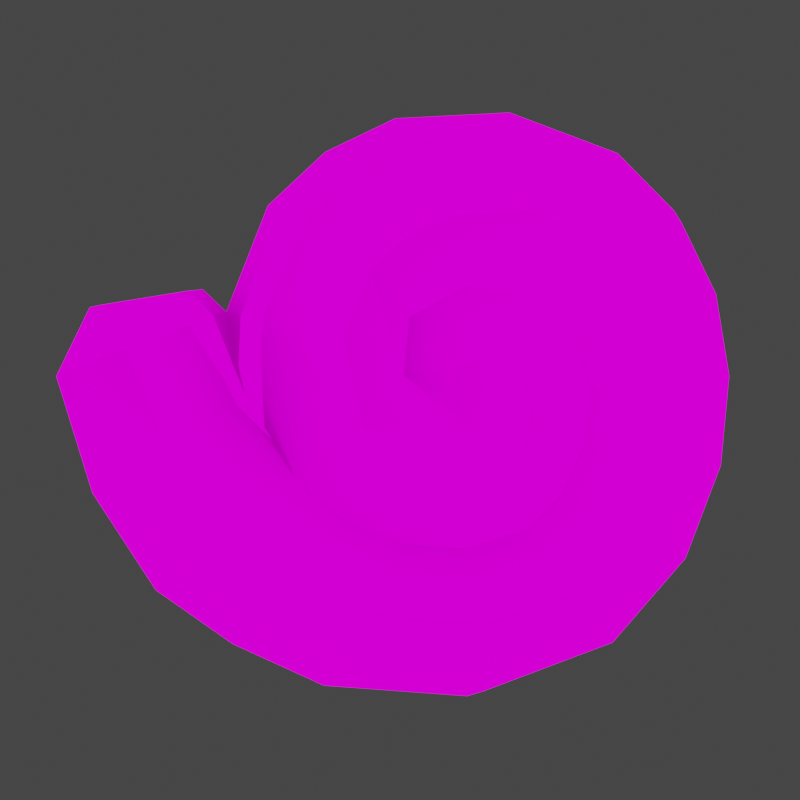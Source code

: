 # Source: PurifiedGesture.blend  (saved by Blender 3.5.10; exported with 4.5.12 LTS)
import bpy
from mathutils import Matrix  # noqa: F401  (used for matrix-valued properties, if any)

bpy.ops.wm.read_factory_settings(use_empty=True)
scene = bpy.context.scene
scene.name = 'Scene'

# ---- collections
col_collection = bpy.data.collections.new('Collection'); scene.collection.children.link(col_collection)

# ---- images (referenced by path relative to the original .blend; pixels are not part of the script)
import os
ASSET_DIR = os.environ.get("B2B_ASSET_DIR", "")  # directory of the original .blend (textures are referenced by path, not embedded)
HERE = os.path.dirname(os.path.abspath(__file__))  # packed textures are extracted next to this script under _unpacked/

def load_image(name, relpath, width, height, colorspace="sRGB"):
    """Load a texture the original file referenced (path relative to the .blend, or extracted next to this script)."""
    p = next((c for c in (os.path.join(HERE, relpath), os.path.join(ASSET_DIR, relpath)) if relpath and os.path.exists(c)), "")
    if p:
        img = bpy.data.images.load(p, check_existing=True)
        img.name = name
    else:  # same state as the original file: an image datablock whose file is absent (Cycles renders it pink)
        img = bpy.data.images.new(name, width, height)
        img.source = "FILE"
        img.filepath = "//" + (relpath or name)
    img.colorspace_settings.name = colorspace
    return img
img_purifiedgesture_defaultmaterial_normal_png = load_image('PurifiedGesture_DefaultMaterial_Normal.png', 'PurifiedGesture_DefaultMaterial_Normal.png', 1024, 1024, 'sRGB')
img_purifiedgesture_defaultmaterial_emissive_png = load_image('PurifiedGesture_DefaultMaterial_Emissive.png', 'PurifiedGesture_DefaultMaterial_Emissive.png', 1024, 1024, 'sRGB')
img_purifiedgesture_defaultmaterial_diffuse_png = load_image('PurifiedGesture_DefaultMaterial_Diffuse.png', 'PurifiedGesture_DefaultMaterial_Diffuse.png', 1024, 1024, 'sRGB')

# ---- materials (node trees are filled in below, after node groups)
mat_hopoofaker = bpy.data.materials.new('HopooFaker')
mat_hopoofaker.alpha_threshold = 0.75
mat_hopoofaker.use_transparent_shadow = False

# ---- node groups
ng_ramp_control_002 = bpy.data.node_groups.new('ramp control.002', 'ShaderNodeTree')
_s = ng_ramp_control_002.interface.new_socket(name='Color', in_out='OUTPUT', socket_type='NodeSocketColor')
_s.default_value = (0.0, 0.0, 0.0, 0.0)
_s = ng_ramp_control_002.interface.new_socket(name='Shader', in_out='INPUT', socket_type='NodeSocketShader')
_N = ng_ramp_control_002.nodes; _L = ng_ramp_control_002.links
n0 = _N.new('ShaderNodeValToRGB'); n0.name = 'ColorRamp.007'; n0.location = (-40, -120)
n0.color_ramp.interpolation = 'CONSTANT'
while len(n0.color_ramp.elements) > 1: n0.color_ramp.elements.remove(n0.color_ramp.elements[-1])
n0.color_ramp.elements[0].position = 0.475; n0.color_ramp.elements[0].color = (0.0, 0.0, 0.0, 1.0)
_e = n0.color_ramp.elements.new(0.525); _e.color = (0.2195, 0.2159, 0.2195, 1.0)
n1 = _N.new('ShaderNodeValToRGB'); n1.name = 'ColorRamp.006'; n1.location = (-40, 100)
n1.color_ramp.interpolation = 'CONSTANT'
while len(n1.color_ramp.elements) > 1: n1.color_ramp.elements.remove(n1.color_ramp.elements[-1])
n1.color_ramp.elements[0].position = 0.475; n1.color_ramp.elements[0].color = (0.0, 0.0, 0.0, 1.0)
_e = n1.color_ramp.elements.new(0.525); _e.color = (0.5029, 0.5029, 0.5029, 1.0)
n2 = _N.new('ShaderNodeShaderToRGB'); n2.name = 'Shader to RGB.001'; n2.location = (-260, -60)
n3 = _N.new('ShaderNodeMix'); n3.name = 'Mix.010'; n3.location = (280, 20)
n3.data_type = 'RGBA'
n3.clamp_result = True
n3.inputs[7].default_value = (1.0, 1.0, 1.0, 1.0)
n4 = _N.new('NodeGroupOutput'); n4.name = 'Group Output'; n4.location = (460, 20)
n5 = _N.new('NodeGroupInput'); n5.name = 'Group Input'; n5.location = (-480, -100)
_L.new(n5.outputs[0], n2.inputs[0])
_L.new(n3.outputs[2], n4.inputs[0])
_L.new(n1.outputs[0], n3.inputs[0])
_L.new(n0.outputs[0], n3.inputs[6])
_L.new(n2.outputs[0], n1.inputs[0])
_L.new(n2.outputs[0], n0.inputs[0])
n4.is_active_output = True
ng_ambient_oclussion___dithering_002 = bpy.data.node_groups.new('ambient oclussion + dithering.002', 'ShaderNodeTree')
_s = ng_ambient_oclussion___dithering_002.interface.new_socket(name='Color', in_out='OUTPUT', socket_type='NodeSocketColor')
_s.default_value = (0.0, 0.0, 0.0, 0.0)
_s = ng_ambient_oclussion___dithering_002.interface.new_socket(name='AO', in_out='OUTPUT', socket_type='NodeSocketFloat')
_s.min_value = 0.0
_s.max_value = 1.0
_s = ng_ambient_oclussion___dithering_002.interface.new_socket(name='dither resolution', in_out='INPUT', socket_type='NodeSocketFloat')
_s.default_value = 1024.0
_s.min_value = -1000.0
_s.max_value = 1000.0
_s = ng_ambient_oclussion___dithering_002.interface.new_socket(name='Normal', in_out='INPUT', socket_type='NodeSocketVector')
_s.min_value = -1.0
_s.max_value = 1.0
_s.hide_value = True
_N = ng_ambient_oclussion___dithering_002.nodes; _L = ng_ambient_oclussion___dithering_002.links
n0 = _N.new('NodeGroupOutput'); n0.name = 'Group Output'; n0.location = (340, 240)
n1 = _N.new('ShaderNodeMix'); n1.name = 'Mix.004'; n1.location = (56, 295)
n1.data_type = 'RGBA'
n1.blend_type = 'OVERLAY'
n1.inputs[0].default_value = 1.0
n2 = _N.new('ShaderNodeMix'); n2.name = 'Mix.007'; n2.location = (-140, 140)
n2.data_type = 'RGBA'
n2.inputs[7].default_value = (1.0, 1.0, 1.0, 1.0)
n3 = _N.new('ShaderNodeValToRGB'); n3.name = 'ColorRamp.001'; n3.location = (-420, 40)
n3.color_ramp.interpolation = 'CONSTANT'
while len(n3.color_ramp.elements) > 1: n3.color_ramp.elements.remove(n3.color_ramp.elements[-1])
n3.color_ramp.elements[0].position = 0.0; n3.color_ramp.elements[0].color = (0.0, 0.0, 0.0, 1.0)
_e = n3.color_ramp.elements.new(0.25); _e.color = (1.0, 1.0, 1.0, 1.0)
n4 = _N.new('ShaderNodeMapping'); n4.name = 'Mapping.001'; n4.location = (-840, -240)
n4.inputs[2].default_value = (0.0, 0.0, 0.7854)
n5 = _N.new('ShaderNodeCameraData'); n5.name = 'Camera Data.001'; n5.location = (-1020, -280)
n6 = _N.new('ShaderNodeTexVoronoi'); n6.name = 'Voronoi Texture'; n6.location = (-620, -80)
n6.voronoi_dimensions = '2D'
n6.distance = 'MANHATTAN'
n6.inputs[8].default_value = 0.0
n7 = _N.new('NodeGroupInput'); n7.name = 'Group Input'; n7.location = (-1015, 0)
n8 = _N.new('ShaderNodeAmbientOcclusion'); n8.name = 'Ambient Occlusion'; n8.location = (-400, 300)
_L.new(n8.outputs[0], n2.inputs[0])
_L.new(n2.outputs[2], n1.inputs[7])
_L.new(n8.outputs[0], n1.inputs[6])
_L.new(n4.outputs[0], n6.inputs[0])
_L.new(n5.outputs[0], n4.inputs[0])
_L.new(n6.outputs[0], n3.inputs[0])
_L.new(n3.outputs[0], n2.inputs[6])
_L.new(n1.outputs[2], n0.inputs[0])
_L.new(n7.outputs[0], n6.inputs[2])
_L.new(n7.outputs[1], n8.inputs[2])
_L.new(n8.outputs[1], n0.inputs[1])
n0.is_active_output = True
ng_emission_002 = bpy.data.node_groups.new('emission.002', 'ShaderNodeTree')
_s = ng_emission_002.interface.new_socket(name='ambient occlusion mix', in_out='OUTPUT', socket_type='NodeSocketColor')
_s.default_value = (0.0, 0.0, 0.0, 0.0)
_s = ng_emission_002.interface.new_socket(name='Color', in_out='OUTPUT', socket_type='NodeSocketColor')
_s.default_value = (0.0, 0.0, 0.0, 0.0)
_s = ng_emission_002.interface.new_socket(name='emission mask', in_out='INPUT', socket_type='NodeSocketColor')
_s.default_value = (0.5, 0.5, 0.5, 1.0)
_s = ng_emission_002.interface.new_socket(name='emission color', in_out='INPUT', socket_type='NodeSocketColor')
_s.default_value = (0.5, 0.5, 0.5, 1.0)
_s = ng_emission_002.interface.new_socket(name='shader input', in_out='INPUT', socket_type='NodeSocketColor')
_s.default_value = (0.5, 0.5, 0.5, 1.0)
_s = ng_emission_002.interface.new_socket(name='Fac', in_out='INPUT', socket_type='NodeSocketFloat')
_s.subtype = 'FACTOR'
_s.default_value = 1.0
_s.min_value = 0.0
_s.max_value = 1.0
_N = ng_emission_002.nodes; _L = ng_emission_002.links
n0 = _N.new('ShaderNodeInvert'); n0.name = 'Invert'; n0.location = (-180, 10)
n0.inputs[1].default_value = (1.0, 1.0, 1.0, 1.0)
n1 = _N.new('ShaderNodeMix'); n1.name = 'Mix.005'; n1.location = (-20, 30)
n1.data_type = 'RGBA'
n1.inputs[7].default_value = (0.0, 0.0, 0.0, 1.0)
n2 = _N.new('NodeGroupInput'); n2.name = 'Group Input'; n2.location = (-380, -100)
n3 = _N.new('ShaderNodeMix'); n3.name = 'Mix.001'; n3.location = (160, -20)
n3.data_type = 'RGBA'
n3.blend_type = 'ADD'
n4 = _N.new('NodeGroupOutput'); n4.name = 'Group Output'; n4.location = (370, 0)
_L.new(n2.outputs[1], n3.inputs[7])
_L.new(n2.outputs[2], n3.inputs[6])
_L.new(n2.outputs[0], n1.inputs[6])
_L.new(n2.outputs[3], n0.inputs[0])
_L.new(n1.outputs[2], n4.inputs[0])
_L.new(n3.outputs[2], n4.inputs[1])
_L.new(n1.outputs[2], n3.inputs[0])
_L.new(n0.outputs[0], n1.inputs[0])
n4.is_active_output = True
ng_base_lighting_ramp_002 = bpy.data.node_groups.new('base lighting ramp.002', 'ShaderNodeTree')
_s = ng_base_lighting_ramp_002.interface.new_socket(name='Color', in_out='OUTPUT', socket_type='NodeSocketColor')
_s.default_value = (0.0, 0.0, 0.0, 0.0)
_s = ng_base_lighting_ramp_002.interface.new_socket(name='base color', in_out='INPUT', socket_type='NodeSocketColor')
_s.default_value = (0.5, 0.5, 0.5, 1.0)
_s = ng_base_lighting_ramp_002.interface.new_socket(name='ambient color', in_out='INPUT', socket_type='NodeSocketColor')
_s.default_value = (0.5577, 0.5, 1.0, 1.0)
_s = ng_base_lighting_ramp_002.interface.new_socket(name='ambient strength', in_out='INPUT', socket_type='NodeSocketFloat')
_s.subtype = 'FACTOR'
_s.default_value = 0.2
_s.min_value = 0.0
_s.max_value = 1.0
_s = ng_base_lighting_ramp_002.interface.new_socket(name='Normal', in_out='INPUT', socket_type='NodeSocketVector')
_s.min_value = -1.0
_s.max_value = 1.0
_s.hide_value = True
_N = ng_base_lighting_ramp_002.nodes; _L = ng_base_lighting_ramp_002.links
n0 = _N.new('NodeGroupOutput'); n0.name = 'Group Output'; n0.location = (480, 120)
n1 = _N.new('ShaderNodeBsdfDiffuse'); n1.name = 'Diffuse BSDF'; n1.location = (-280, -180)
n1.inputs[0].default_value = (1.0, 1.0, 1.0, 1.0)
n2 = _N.new('ShaderNodeMix'); n2.name = 'Mix.004'; n2.location = (280, 140)
n2.data_type = 'RGBA'
n2.blend_type = 'MULTIPLY'
n2.inputs[0].default_value = 1.0
n3 = _N.new('ShaderNodeGroup'); n3.name = 'ramp control'; n3.location = (-100, -140)
n3.label = 'ramp control'
n3.node_tree = ng_ramp_control_002
n4 = _N.new('NodeGroupInput'); n4.name = 'Group Input'; n4.location = (-480, 40)
n5 = _N.new('ShaderNodeMix'); n5.name = 'Mix.009'; n5.location = (126, 30)
n5.data_type = 'RGBA'
n5.blend_type = 'ADD'
_L.new(n4.outputs[3], n1.inputs[2])
_L.new(n4.outputs[0], n2.inputs[6])
_L.new(n2.outputs[2], n0.inputs[0])
_L.new(n4.outputs[1], n5.inputs[7])
_L.new(n4.outputs[2], n5.inputs[0])
_L.new(n1.outputs[0], n3.inputs[0])
_L.new(n3.outputs[0], n5.inputs[6])
_L.new(n5.outputs[2], n2.inputs[7])
n0.is_active_output = True
ng_sobel_lighting_002 = bpy.data.node_groups.new('sobel lighting.002', 'ShaderNodeTree')
_s = ng_sobel_lighting_002.interface.new_socket(name='Color', in_out='OUTPUT', socket_type='NodeSocketColor')
_s.default_value = (0.0, 0.0, 0.0, 0.0)
_s = ng_sobel_lighting_002.interface.new_socket(name='shader input', in_out='INPUT', socket_type='NodeSocketColor')
_s.default_value = (0.5, 0.5, 0.5, 1.0)
_s = ng_sobel_lighting_002.interface.new_socket(name='base color', in_out='INPUT', socket_type='NodeSocketColor')
_s.default_value = (0.5, 0.5, 0.5, 1.0)
_s = ng_sobel_lighting_002.interface.new_socket(name='ambient color', in_out='INPUT', socket_type='NodeSocketColor')
_s.default_value = (0.5, 0.5, 0.5, 1.0)
_s = ng_sobel_lighting_002.interface.new_socket(name='sobel ambient strength', in_out='INPUT', socket_type='NodeSocketFloat')
_s.subtype = 'FACTOR'
_s.default_value = 0.1417
_s.min_value = 0.0
_s.max_value = 1.0
_s = ng_sobel_lighting_002.interface.new_socket(name='Normal', in_out='INPUT', socket_type='NodeSocketVector')
_s.min_value = -1.0
_s.max_value = 1.0
_s.hide_value = True
_N = ng_sobel_lighting_002.nodes; _L = ng_sobel_lighting_002.links
n0 = _N.new('ShaderNodeValToRGB'); n0.name = 'ColorRamp.003'; n0.location = (-40, 140)
n0.color_ramp.interpolation = 'CONSTANT'
while len(n0.color_ramp.elements) > 1: n0.color_ramp.elements.remove(n0.color_ramp.elements[-1])
n0.color_ramp.elements[0].position = 0.0; n0.color_ramp.elements[0].color = (0.0, 0.0, 0.0, 1.0)
_e = n0.color_ramp.elements.new(0.9136); _e.color = (1.0, 1.0, 1.0, 1.0)
n1 = _N.new('ShaderNodeMix'); n1.name = 'Mix.002'; n1.location = (280, 20)
n1.data_type = 'RGBA'
n2 = _N.new('ShaderNodeFresnel'); n2.name = 'Fresnel'; n2.location = (-284, 76)
n2.inputs[0].default_value = 0.975
n3 = _N.new('NodeGroupOutput'); n3.name = 'Group Output'; n3.location = (480, 0)
n4 = _N.new('ShaderNodeMix'); n4.name = 'Mix'; n4.location = (60, -109)
n4.data_type = 'RGBA'
n4.blend_type = 'ADD'
n5 = _N.new('NodeGroupInput'); n5.name = 'Group Input'; n5.location = (-490, 0)
_L.new(n5.outputs[0], n1.inputs[6])
_L.new(n1.outputs[2], n3.inputs[0])
_L.new(n5.outputs[1], n4.inputs[6])
_L.new(n5.outputs[4], n2.inputs[1])
_L.new(n2.outputs[0], n0.inputs[0])
_L.new(n0.outputs[0], n1.inputs[0])
_L.new(n4.outputs[2], n1.inputs[7])
_L.new(n5.outputs[2], n4.inputs[7])
_L.new(n5.outputs[3], n4.inputs[0])
n3.is_active_output = True
ng_ror2_2tone_simple_002 = bpy.data.node_groups.new('RoR2 2tone simple.002', 'ShaderNodeTree')
_s = ng_ror2_2tone_simple_002.interface.new_socket(name='BSDF', in_out='OUTPUT', socket_type='NodeSocketColor')
_s.default_value = (0.0, 0.0, 0.0, 0.0)
_s = ng_ror2_2tone_simple_002.interface.new_socket(name='Diffuse', in_out='INPUT', socket_type='NodeSocketColor')
_s.default_value = (0.5, 0.5, 0.5, 1.0)
_s = ng_ror2_2tone_simple_002.interface.new_socket(name='Specular', in_out='INPUT', socket_type='NodeSocketColor')
_s = ng_ror2_2tone_simple_002.interface.new_socket(name='Specular Override', in_out='INPUT', socket_type='NodeSocketFloat')
_s.subtype = 'FACTOR'
_s.default_value = 0.3
_s.min_value = 0.0
_s.max_value = 1.0
_s = ng_ror2_2tone_simple_002.interface.new_socket(name='Roughness', in_out='INPUT', socket_type='NodeSocketFloat')
_s.subtype = 'FACTOR'
_s.default_value = 0.1
_s.min_value = 0.0
_s.max_value = 1.0
_s = ng_ror2_2tone_simple_002.interface.new_socket(name='Emission', in_out='INPUT', socket_type='NodeSocketColor')
_s.default_value = (0.5, 0.5, 0.5, 1.0)
_s = ng_ror2_2tone_simple_002.interface.new_socket(name='Emission Override', in_out='INPUT', socket_type='NodeSocketFloat')
_s.subtype = 'FACTOR'
_s.default_value = 1.0
_s.min_value = 0.0
_s.max_value = 1.0
_s = ng_ror2_2tone_simple_002.interface.new_socket(name='Ambient Strength', in_out='INPUT', socket_type='NodeSocketFloat')
_s.subtype = 'FACTOR'
_s.default_value = 0.2
_s.min_value = 0.0
_s.max_value = 1.0
_s = ng_ror2_2tone_simple_002.interface.new_socket(name='Social Ambience', in_out='INPUT', socket_type='NodeSocketFloat')
_s.subtype = 'FACTOR'
_s.default_value = 0.1417
_s.min_value = 0.0
_s.max_value = 1.0
_s = ng_ror2_2tone_simple_002.interface.new_socket(name='Dither Resolution', in_out='INPUT', socket_type='NodeSocketFloat')
_s.default_value = 1024.0
_s.min_value = -1000.0
_s.max_value = 1000.0
_s = ng_ror2_2tone_simple_002.interface.new_socket(name='Transparency', in_out='INPUT', socket_type='NodeSocketColor')
_s.default_value = (1.0, 1.0, 1.0, 1.0)
_s = ng_ror2_2tone_simple_002.interface.new_socket(name='Normal', in_out='INPUT', socket_type='NodeSocketVector')
_s.min_value = -1.0
_s.max_value = 1.0
_s.hide_value = True
_N = ng_ror2_2tone_simple_002.nodes; _L = ng_ror2_2tone_simple_002.links
n0 = _N.new('NodeReroute'); n0.name = 'Reroute.003'; n0.location = (-500, -380)
n0.width = 16
n0.socket_idname = 'NodeSocketVector'
n1 = _N.new('NodeReroute'); n1.name = 'Reroute.001'; n1.location = (-400, -200)
n1.width = 16
n1.socket_idname = 'NodeSocketFloatFactor'
n2 = _N.new('NodeReroute'); n2.name = 'Reroute.006'; n2.location = (-20, -240)
n2.width = 16
n2.socket_idname = 'NodeSocketFloat'
n3 = _N.new('NodeReroute'); n3.name = 'Reroute.002'; n3.location = (-480, -340)
n3.width = 16
n3.socket_idname = 'NodeSocketFloat'
n4 = _N.new('NodeReroute'); n4.name = 'Reroute'; n4.location = (-400, -180)
n4.width = 16
n5 = _N.new('ShaderNodeInvert'); n5.name = 'Invert.001'; n5.location = (280, 420)
n6 = _N.new('NodeReroute'); n6.name = 'Reroute.005'; n6.location = (380, -20)
n6.width = 16
n7 = _N.new('NodeReroute'); n7.name = 'Reroute.008'; n7.location = (40, 520)
n7.width = 16
n8 = _N.new('NodeReroute'); n8.name = 'Reroute.007'; n8.location = (6, -272)
n8.width = 16
n8.socket_idname = 'NodeSocketVector'
n9 = _N.new('NodeReroute'); n9.name = 'Reroute.004'; n9.location = (380, -40)
n9.width = 16
n9.socket_idname = 'NodeSocketFloatFactor'
n10 = _N.new('NodeReroute'); n10.name = 'Reroute.010'; n10.location = (520, -140)
n10.width = 16
n10.socket_idname = 'NodeSocketFloat'
n11 = _N.new('ShaderNodeEeveeSpecular'); n11.name = 'Specular'; n11.location = (600, 120)
n11.inputs[0].default_value = (0.0, 0.0, 0.0, 1.0)
n12 = _N.new('NodeReroute'); n12.name = 'Reroute.009'; n12.location = (60, 480)
n12.width = 16
n12.socket_idname = 'NodeSocketVector'
n13 = _N.new('ShaderNodeMix'); n13.name = 'Mix.003'; n13.location = (504, 380)
n13.data_type = 'RGBA'
n13.blend_type = 'MULTIPLY'
n14 = _N.new('ShaderNodeGroup'); n14.name = 'ramp control'; n14.location = (783, 120)
n14.label = 'ramp control'
n14.node_tree = ng_ramp_control_002
n15 = _N.new('ShaderNodeGroup'); n15.name = 'ambient oclussion + dithering'; n15.location = (229, 186)
n15.label = 'ambient oclussion + dithering'
n15.width = 198
n15.node_tree = ng_ambient_oclussion___dithering_002
n16 = _N.new('ShaderNodeMix'); n16.name = 'Mix.006'; n16.location = (1223, 281)
n16.data_type = 'RGBA'
n16.blend_type = 'ADD'
n17 = _N.new('ShaderNodeGroup'); n17.name = 'emission'; n17.location = (20, 380)
n17.label = 'emission'
n17.node_tree = ng_emission_002
n18 = _N.new('ShaderNodeMix'); n18.name = 'Mix.009'; n18.location = (1003, 115)
n18.data_type = 'RGBA'
n18.blend_type = 'ADD'
n19 = _N.new('ShaderNodeGroup'); n19.name = 'lighting ramp'; n19.location = (-200, 200)
n19.label = 'lighting ramp'
n19.node_tree = ng_base_lighting_ramp_002
n20 = _N.new('ShaderNodeGroup'); n20.name = 'base lighting ramp'; n20.location = (720, 500)
n20.label = 'base lighting ramp'
n20.node_tree = ng_sobel_lighting_002
n21 = _N.new('NodeReroute'); n21.name = 'Reroute.011'; n21.location = (-400, -225)
n21.width = 16
n22 = _N.new('NodeReroute'); n22.name = 'Reroute.012'; n22.location = (382, -70)
n22.width = 16
n23 = _N.new('ShaderNodeMix'); n23.name = 'Mix'; n23.location = (-1294, 82)
n23.data_type = 'RGBA'
n23.inputs[0].default_value = 0.475
n23.inputs[7].default_value = (0.0, 0.0, 0.0, 1.0)
n24 = _N.new('NodeReroute'); n24.name = 'Reroute.013'; n24.location = (-1406, 171)
n24.width = 16
n25 = _N.new('NodeReroute'); n25.name = 'Reroute.014'; n25.location = (-1417, 76)
n25.width = 16
n26 = _N.new('ShaderNodeMix'); n26.name = 'Mix.001'; n26.location = (-1135, 82)
n26.data_type = 'RGBA'
n27 = _N.new('ShaderNodeNormalMap'); n27.name = 'Normal Map'; n27.location = (-781, -142)
n27.label = 'Normal/Map'
n27.inputs[0].default_value = 0.5
n28 = _N.new('NodeGroupInput'); n28.name = 'Group Input'; n28.location = (-958, 166)
n29 = _N.new('NodeGroupOutput'); n29.name = 'Group Output'; n29.location = (1446, 279)
_L.new(n13.outputs[2], n20.inputs[0])
_L.new(n20.outputs[0], n16.inputs[6])
_L.new(n11.outputs[0], n14.inputs[0])
_L.new(n14.outputs[0], n18.inputs[6])
_L.new(n15.outputs[0], n13.inputs[7])
_L.new(n15.outputs[1], n10.inputs[0])
_L.new(n28.outputs[0], n7.inputs[0])
_L.new(n28.outputs[3], n1.inputs[0])
_L.new(n28.outputs[1], n4.inputs[0])
_L.new(n1.outputs[0], n9.inputs[0])
_L.new(n3.outputs[0], n2.inputs[0])
_L.new(n0.outputs[0], n8.inputs[0])
_L.new(n28.outputs[8], n3.inputs[0])
_L.new(n28.outputs[4], n17.inputs[1])
_L.new(n28.outputs[0], n19.inputs[0])
_L.new(n19.outputs[0], n17.inputs[2])
_L.new(n28.outputs[5], n17.inputs[3])
_L.new(n6.outputs[0], n11.inputs[1])
_L.new(n9.outputs[0], n11.inputs[2])
_L.new(n2.outputs[0], n15.inputs[0])
_L.new(n8.outputs[0], n15.inputs[1])
_L.new(n5.outputs[0], n13.inputs[0])
_L.new(n17.outputs[0], n5.inputs[1])
_L.new(n17.outputs[1], n13.inputs[6])
_L.new(n16.outputs[2], n29.inputs[0])
_L.new(n28.outputs[6], n19.inputs[2])
_L.new(n4.outputs[0], n6.inputs[0])
_L.new(n7.outputs[0], n20.inputs[1])
_L.new(n12.outputs[0], n20.inputs[4])
_L.new(n8.outputs[0], n11.inputs[5])
_L.new(n28.outputs[2], n16.inputs[0])
_L.new(n18.outputs[2], n16.inputs[7])
_L.new(n28.outputs[6], n18.inputs[0])
_L.new(n28.outputs[7], n20.inputs[3])
_L.new(n28.outputs[9], n21.inputs[0])
_L.new(n21.outputs[0], n22.inputs[0])
_L.new(n22.outputs[0], n11.inputs[4])
_L.new(n28.outputs[4], n17.inputs[0])
_L.new(n28.outputs[0], n24.inputs[0])
_L.new(n24.outputs[0], n23.inputs[6])
_L.new(n28.outputs[4], n25.inputs[0])
_L.new(n25.outputs[0], n26.inputs[7])
_L.new(n23.outputs[2], n26.inputs[6])
_L.new(n26.outputs[2], n19.inputs[1])
_L.new(n26.outputs[2], n20.inputs[2])
_L.new(n26.outputs[2], n18.inputs[7])
_L.new(n28.outputs[10], n27.inputs[1])
_L.new(n27.outputs[0], n12.inputs[0])
_L.new(n27.outputs[0], n19.inputs[3])
_L.new(n27.outputs[0], n0.inputs[0])
n29.is_active_output = True
ng_auto_smooth = bpy.data.node_groups.new('Auto Smooth', 'GeometryNodeTree')
_s = ng_auto_smooth.interface.new_socket(name='Geometry', in_out='OUTPUT', socket_type='NodeSocketGeometry')
_s = ng_auto_smooth.interface.new_socket(name='Geometry', in_out='INPUT', socket_type='NodeSocketGeometry')
_s = ng_auto_smooth.interface.new_socket(name='Angle', in_out='INPUT', socket_type='NodeSocketFloat')
_s.subtype = 'ANGLE'
_s.min_value = 0.0
_s.max_value = 3.142
ng_auto_smooth.is_modifier = True
_N = ng_auto_smooth.nodes; _L = ng_auto_smooth.links
n0 = _N.new('NodeGroupOutput'); n0.name = 'Group Output'; n0.location = (480, -100)
n1 = _N.new('NodeGroupInput'); n1.name = 'Group Input'; n1.location = (-420, -300)
n2 = _N.new('NodeGroupInput'); n2.name = 'Group Input.001'; n2.location = (-60, -100)
n3 = _N.new('GeometryNodeSetShadeSmooth'); n3.name = 'Set Shade Smooth'; n3.location = (120, -100)
n3.domain = 'EDGE'
n4 = _N.new('GeometryNodeSetShadeSmooth'); n4.name = 'Set Shade Smooth.001'; n4.location = (300, -100)
n5 = _N.new('GeometryNodeInputMeshEdgeAngle'); n5.name = 'Edge Angle'; n5.location = (-420, -220)
n6 = _N.new('GeometryNodeInputEdgeSmooth'); n6.name = 'Is Edge Smooth'; n6.location = (-60, -160)
n7 = _N.new('GeometryNodeInputShadeSmooth'); n7.name = 'Is Face Smooth'; n7.location = (-240, -340)
n8 = _N.new('FunctionNodeBooleanMath'); n8.name = 'Boolean Math'; n8.location = (-60, -220)
n9 = _N.new('FunctionNodeCompare'); n9.name = 'Compare'; n9.location = (-240, -180)
n9.operation = 'LESS_EQUAL'
_L.new(n5.outputs[0], n9.inputs[0])
_L.new(n4.outputs[0], n0.inputs[0])
_L.new(n1.outputs[1], n9.inputs[1])
_L.new(n9.outputs[0], n8.inputs[0])
_L.new(n7.outputs[0], n8.inputs[1])
_L.new(n2.outputs[0], n3.inputs[0])
_L.new(n6.outputs[0], n3.inputs[1])
_L.new(n3.outputs[0], n4.inputs[0])
_L.new(n8.outputs[0], n3.inputs[2])
n0.is_active_output = True

# ---- material node trees
mat_hopoofaker.use_nodes = True; mat_hopoofaker.node_tree.nodes.clear()
_N = mat_hopoofaker.node_tree.nodes; _L = mat_hopoofaker.node_tree.links
n0 = _N.new('ShaderNodeOutputMaterial'); n0.name = 'Material Output.001'; n0.location = (1490, 394)
n1 = _N.new('ShaderNodeTexImage'); n1.name = 'Image Texture.001'; n1.location = (955, -24)
n1.label = 'Normal'
n1.image = img_purifiedgesture_defaultmaterial_normal_png
n2 = _N.new('ShaderNodeTexImage'); n2.name = 'Image Texture.003'; n2.location = (681, 390)
n2.label = 'Emission'
n2.image = img_purifiedgesture_defaultmaterial_emissive_png
n3 = _N.new('ShaderNodeTexImage'); n3.name = 'Image Texture.004'; n3.location = (740, 682)
n3.label = 'Diffuse'
n3.image = img_purifiedgesture_defaultmaterial_diffuse_png
n4 = _N.new('ShaderNodeMix'); n4.name = 'Mix'; n4.location = (1096, 637)
n4.data_type = 'RGBA'
n5 = _N.new('ShaderNodeGroup'); n5.name = 'Group'; n5.location = (1316, 418)
n5.label = "Gemo's Modified RoR2 Shader"
n5.node_tree = ng_ror2_2tone_simple_002
n5.inputs[2].default_value = 0.1732
n5.inputs[3].default_value = 0.6425
n5.inputs[5].default_value = 1.0
n5.inputs[6].default_value = 1.0
n5.inputs[7].default_value = 0.0
n5.inputs[8].default_value = 0.0
n5.inputs[9].default_value = (0.0, 0.0, 0.0, 1.0)
_L.new(n5.outputs[0], n0.inputs[0])
_L.new(n2.outputs[0], n5.inputs[4])
_L.new(n1.outputs[0], n5.inputs[10])
_L.new(n3.outputs[0], n4.inputs[6])
_L.new(n4.outputs[2], n5.inputs[1])
_L.new(n3.outputs[0], n5.inputs[0])
n0.is_active_output = True

# ---- world
world_world = bpy.data.worlds.new('World'); scene.world = world_world
world_world.use_nodes = True; world_world.node_tree.nodes.clear()
_N = world_world.node_tree.nodes; _L = world_world.node_tree.links
n0 = _N.new('ShaderNodeOutputWorld'); n0.name = 'World Output'; n0.location = (300, 300)
n1 = _N.new('ShaderNodeBackground'); n1.name = 'Background'; n1.location = (10, 300)
n1.inputs[0].default_value = (0.05088, 0.05088, 0.05088, 1.0)
_L.new(n1.outputs[0], n0.inputs[0])
n0.is_active_output = True
world_world.color = (0.05088, 0.05088, 0.05088)
world_world.use_sun_shadow = False
world_world.sun_shadow_jitter_overblur = 0.0

# ---- cameras
cam_camera_002 = bpy.data.cameras.new('Camera.002')

# ---- lights
light_sun = bpy.data.lights.new('Sun', 'SUN')
light_sun.transmission_factor = 0.0
light_sun.energy = 2.34
light_sun.shadow_cascade_exponent = 1.0
light_sun.shadow_cascade_fade = 0.0

# ---- meshes
me_nurbspath = bpy.data.meshes.new('NurbsPath')
me_nurbspath.from_pydata([(-2.559, 4.799e-08, -0.09729), (-1.266, -0.7815, -0.9428), (-1.617, -0.5526, -1.369), (-1.763, 4.799e-08, -1.546), (-0.1572, -0.5526, -0.9874), (-0.3094, -0.7815, -1.424), (-0.4458, -0.5526, -1.959), (-0.5023, 4.799e-08, -2.181), (0.3066, -0.5526, -0.9985), (0.448, -0.7815, -1.449), (0.5417, -0.5526, -1.989), (0.5806, 4.799e-08, -2.213), (0.7202, -0.5526, -0.8363), (1.094, -0.7815, -1.171), (1.449, -0.5526, -1.595), (1.595, 4.799e-08, -1.771), (0.9621, -0.5526, -0.5494), (1.424, -0.7815, -0.7195), (1.923, -0.5526, -0.9565), (2.13, 4.799e-08, -1.055), (1.077, -0.5526, -0.1832), (1.558, -0.7815, -0.2081), (2.107, -0.5526, -0.2715), (2.334, 4.799e-08, -0.2978), (1.06, -0.5526, 0.1922), (1.545, -0.7815, 0.2802), (2.09, -0.5526, 0.3686), (2.316, 4.799e-08, 0.4053), (0.9214, -0.5526, 0.5093), (1.42, -0.7815, 0.693), (1.918, -0.5526, 0.9313), (2.125, 4.799e-08, 1.03), (1.206, -0.7815, 1.007), (1.605, -0.5526, 1.39), (1.77, 4.799e-08, 1.548), (0.6159, -0.5526, 0.7726), (0.9237, -0.7815, 1.217), (1.176, -0.5526, 1.709), (1.281, 4.799e-08, 1.912), (0.4248, -0.7815, 1.323), (0.4315, -0.5526, 1.87), (0.4342, 4.799e-08, 2.097), (0.1164, -0.5526, 0.7929), (-0.07541, -0.7815, 1.232), (-0.3, -0.5526, 1.736), (-0.393, 4.799e-08, 1.946), (-0.3576, -0.7815, 1.054), (-0.7167, -0.5526, 1.474), (-0.8654, 4.799e-08, 1.649), (-0.2426, -0.5526, 0.5471), (-0.5696, -0.7815, 0.8112), (-1.036, -0.5526, 1.107), (-1.23, 4.799e-08, 1.229), (-0.7087, -0.7815, 0.3773), (-1.252, -0.5526, 0.4267), (-0.2459, -0.557, 0.1537), (-0.5132, -0.7815, -0.2123), (-0.9114, -0.5526, -0.5871), (0.137, -0.5795, -0.06944), (-0.04165, -0.7815, -0.5429), (0.194, -0.7815, -0.5455), (0.3924, -0.7815, -0.4664), (0.5319, -0.7815, -0.3223), (0.5985, -0.7815, -0.1412), (0.5875, -0.7815, 0.04413), (0.5044, -0.7815, 0.2019), (0.3655, -0.7815, 0.3024), (0.1982, -0.7815, 0.3186), (0.05009, -0.7815, 0.2349), (-2.115, -0.5526, -0.7638), (-2.253, 4.799e-08, -0.8871), (-1.35, -0.5526, -0.1457), (-1.278, -0.264, -0.09099), (-1.744, -0.7815, -0.4547), (-1.075, -0.5526, -1.713), (-1.189, 4.799e-08, -1.906), (-0.8024, -0.7815, -1.247), (-0.5656, -0.5526, -0.8424), (-1.45, 4.799e-08, 0.4603), (-1.606, -0.5526, 0.3891), (-2.053, -0.7815, 0.1714), (-2.433, -0.5526, -0.02569), (-1.625, 4.799e-08, 0.5998), (-1.724, -0.3215, 0.5719), (-2.015, -0.4612, 0.489), (-2.277, -0.3215, 0.4204), (-2.376, 4.799e-08, 0.3963), (-1.266, 0.7815, -0.9428), (-1.617, 0.5526, -1.369), (-0.1572, 0.5526, -0.9874), (-0.3094, 0.7815, -1.424), (-0.4458, 0.5526, -1.959), (0.3066, 0.5526, -0.9985), (0.448, 0.7815, -1.449), (0.5417, 0.5526, -1.989), (0.7202, 0.5526, -0.8363), (1.094, 0.7815, -1.171), (1.449, 0.5526, -1.595), (0.9621, 0.5526, -0.5494), (1.424, 0.7815, -0.7195), (1.923, 0.5526, -0.9565), (1.077, 0.5526, -0.1832), (1.558, 0.7815, -0.2081), (2.107, 0.5526, -0.2715), (1.06, 0.5526, 0.1922), (1.545, 0.7815, 0.2802), (2.09, 0.5526, 0.3686), (0.9214, 0.5526, 0.5093), (1.42, 0.7815, 0.693), (1.918, 0.5526, 0.9313), (1.206, 0.7815, 1.007), (1.605, 0.5526, 1.39), (0.6159, 0.5526, 0.7726), (0.9237, 0.7815, 1.217), (1.176, 0.5526, 1.709), (0.4248, 0.7815, 1.323), (0.4315, 0.5526, 1.87), (0.1164, 0.5526, 0.7929), (-0.07541, 0.7815, 1.232), (-0.3, 0.5526, 1.736), (-0.3576, 0.7815, 1.054), (-0.7167, 0.5526, 1.474), (-0.2426, 0.5526, 0.5471), (-0.5696, 0.7815, 0.8112), (-1.036, 0.5526, 1.107), (-0.7087, 0.7815, 0.3773), (-1.252, 0.5526, 0.4267), (-0.2459, 0.557, 0.1537), (-0.5132, 0.7815, -0.2123), (-0.9114, 0.5526, -0.5871), (0.137, 0.5795, -0.06944), (-0.04165, 0.7815, -0.5429), (0.194, 0.7815, -0.5455), (0.3924, 0.7815, -0.4664), (0.5319, 0.7815, -0.3223), (0.5985, 0.7815, -0.1412), (0.5875, 0.7815, 0.04413), (0.5044, 0.7815, 0.2019), (0.3655, 0.7815, 0.3024), (0.1982, 0.7815, 0.3186), (0.05009, 0.7815, 0.2349), (-2.115, 0.5526, -0.7638), (-1.35, 0.5526, -0.1457), (-1.278, 0.264, -0.09099), (-1.744, 0.7815, -0.4547), (-1.075, 0.5526, -1.713), (-0.8024, 0.7815, -1.247), (-0.5656, 0.5526, -0.8424), (-1.606, 0.5526, 0.3891), (-2.053, 0.7815, 0.1714), (-2.433, 0.5526, -0.02569), (-1.724, 0.3215, 0.5719), (-2.015, 0.4612, 0.489), (-2.277, 0.3215, 0.4204)], [], [(79, 71, 72, 78), (80, 73, 71, 79), (81, 69, 73, 80), (0, 70, 69, 81), (1, 76, 77, 57), (2, 74, 76, 1), (3, 75, 74, 2), (5, 9, 8, 4), (6, 10, 9, 5), (7, 11, 10, 6), (9, 13, 12, 8), (10, 14, 13, 9), (11, 15, 14, 10), (13, 17, 16, 12), (14, 18, 17, 13), (15, 19, 18, 14), (17, 21, 20, 16), (18, 22, 21, 17), (19, 23, 22, 18), (21, 25, 24, 20), (22, 26, 25, 21), (23, 27, 26, 22), (25, 29, 28, 24), (26, 30, 29, 25), (27, 31, 30, 26), (29, 32, 28), (30, 33, 32, 29), (31, 34, 33, 30), (28, 32, 35), (33, 37, 36, 32), (34, 38, 37, 33), (39, 43, 42), (37, 40, 39, 36), (38, 41, 40, 37), (35, 39, 42), (36, 39, 35), (32, 36, 35), (40, 44, 43, 39), (41, 45, 44, 40), (43, 46, 42), (44, 47, 46, 43), (45, 48, 47, 44), (42, 46, 49), (47, 51, 50, 46), (48, 52, 51, 47), (53, 56, 55), (51, 54, 53, 50), (52, 78, 54, 51), (54, 57, 56, 53), (56, 58, 55), (59, 56, 77), (59, 58, 56), (77, 56, 57), (59, 60, 58), (4, 8, 60, 59), (60, 61, 58), (8, 12, 61, 60), (61, 62, 58), (12, 16, 62, 61), (62, 63, 58), (16, 20, 63, 62), (63, 64, 58), (20, 24, 64, 63), (64, 65, 58), (24, 28, 65, 64), (65, 66, 58), (28, 35, 66, 65), (66, 67, 58), (35, 42, 67, 66), (67, 68, 58), (42, 49, 68, 67), (55, 58, 68), (72, 57, 54), (46, 50, 49), (50, 53, 55, 49), (49, 55, 68), (71, 73, 1, 57), (73, 69, 2, 1), (69, 70, 3, 2), (72, 71, 57), (4, 59, 77), (77, 76, 5, 4), (76, 74, 6, 5), (74, 75, 7, 6), (78, 72, 54), (80, 79, 83, 84), (82, 86, 85, 84, 83), (81, 80, 84, 85), (79, 78, 82, 83), (0, 81, 85, 86), (148, 78, 143, 142), (149, 148, 142, 144), (150, 149, 144, 141), (0, 150, 141, 70), (87, 129, 147, 146), (88, 87, 146, 145), (3, 88, 145, 75), (90, 89, 92, 93), (91, 90, 93, 94), (7, 91, 94, 11), (93, 92, 95, 96), (94, 93, 96, 97), (11, 94, 97, 15), (96, 95, 98, 99), (97, 96, 99, 100), (15, 97, 100, 19), (99, 98, 101, 102), (100, 99, 102, 103), (19, 100, 103, 23), (102, 101, 104, 105), (103, 102, 105, 106), (23, 103, 106, 27), (105, 104, 107, 108), (106, 105, 108, 109), (27, 106, 109, 31), (108, 107, 110), (109, 108, 110, 111), (31, 109, 111, 34), (107, 112, 110), (111, 110, 113, 114), (34, 111, 114, 38), (115, 117, 118), (114, 113, 115, 116), (38, 114, 116, 41), (112, 117, 115), (113, 112, 115), (110, 112, 113), (116, 115, 118, 119), (41, 116, 119, 45), (118, 117, 120), (119, 118, 120, 121), (45, 119, 121, 48), (117, 122, 120), (121, 120, 123, 124), (48, 121, 124, 52), (125, 127, 128), (124, 123, 125, 126), (52, 124, 126, 78), (126, 125, 128, 129), (128, 127, 130), (131, 147, 128), (131, 128, 130), (147, 129, 128), (131, 130, 132), (89, 131, 132, 92), (132, 130, 133), (92, 132, 133, 95), (133, 130, 134), (95, 133, 134, 98), (134, 130, 135), (98, 134, 135, 101), (135, 130, 136), (101, 135, 136, 104), (136, 130, 137), (104, 136, 137, 107), (137, 130, 138), (107, 137, 138, 112), (138, 130, 139), (112, 138, 139, 117), (139, 130, 140), (117, 139, 140, 122), (127, 140, 130), (143, 126, 129), (120, 122, 123), (123, 122, 127, 125), (122, 140, 127), (142, 129, 87, 144), (144, 87, 88, 141), (141, 88, 3, 70), (143, 129, 142), (89, 147, 131), (147, 89, 90, 146), (146, 90, 91, 145), (145, 91, 7, 75), (78, 126, 143), (149, 152, 151, 148), (82, 151, 152, 153, 86), (150, 153, 152, 149), (148, 151, 82, 78), (0, 86, 153, 150)])
me_nurbspath.polygons.foreach_set('use_smooth', [True] * 180)
_k = set([(4, 8), (4, 77), (8, 12), (12, 16), (16, 20), (20, 24), (24, 28), (28, 35), (35, 42), (42, 49), (49, 55), (55, 58), (57, 72), (57, 77), (72, 78), (78, 143), (89, 92), (89, 147), (92, 95), (95, 98), (98, 101), (101, 104), (104, 107), (107, 112), (112, 117), (117, 122), (122, 127), (127, 130), (129, 143), (129, 147)])
me_nurbspath.attributes.new('sharp_edge', 'BOOLEAN', 'EDGE').data.foreach_set('value', [ (min(e.vertices), max(e.vertices)) in _k for e in me_nurbspath.edges])
_uv = me_nurbspath.uv_layers.new(name='UVMap')
_uv.uv.foreach_set('vector', [0.4438, 0.4738, 0.3953, 0.4613, 0.4043, 0.4307, 0.4754, 0.4339, 0.436, 0.507, 0.3874, 0.5117, 0.3953, 0.4613, 0.4438, 0.4738, 0.4419, 0.5358, 0.3868, 0.5568, 0.3874, 0.5117, 0.436, 0.507, 0.475, 0.5781, 0.3948, 0.6113, 0.3868, 0.5568, 0.4419, 0.5358, 0.3259, 0.5033, 0.274, 0.4897, 0.2889, 0.4386, 0.3331, 0.448, 0.3174, 0.5595, 0.259, 0.5448, 0.274, 0.4897, 0.3259, 0.5033, 0.3114, 0.6164, 0.2428, 0.6017, 0.259, 0.5448, 0.3174, 0.5595, 0.2268, 0.4684, 0.167, 0.4232, 0.2094, 0.3905, 0.2474, 0.4203, 0.1998, 0.5199, 0.1268, 0.4624, 0.167, 0.4232, 0.2268, 0.4684, 0.1717, 0.5726, 0.08239, 0.5045, 0.1268, 0.4624, 0.1998, 0.5199, 0.167, 0.4232, 0.128, 0.3658, 0.1827, 0.3523, 0.2094, 0.3905, 0.1268, 0.4624, 0.07379, 0.3872, 0.128, 0.3658, 0.167, 0.4232, 0.08239, 0.5045, 0.01992, 0.409, 0.07379, 0.3872, 0.1268, 0.4624, 0.128, 0.3658, 0.1178, 0.3114, 0.1736, 0.3137, 0.1827, 0.3523, 0.07379, 0.3872, 0.05988, 0.3142, 0.1178, 0.3114, 0.128, 0.3658, 0.01992, 0.409, 0.000111, 0.3185, 0.05988, 0.3142, 0.07379, 0.3872, 0.1178, 0.3114, 0.1231, 0.2588, 0.1765, 0.2731, 0.1736, 0.3137, 0.05988, 0.3142, 0.06583, 0.2471, 0.1231, 0.2588, 0.1178, 0.3114, 0.000111, 0.3185, 0.005915, 0.2357, 0.06583, 0.2471, 0.05988, 0.3142, 0.1231, 0.2588, 0.138, 0.2121, 0.1897, 0.2353, 0.1765, 0.2731, 0.06583, 0.2471, 0.0851, 0.189, 0.138, 0.2121, 0.1231, 0.2588, 0.005915, 0.2357, 0.02845, 0.1636, 0.0851, 0.189, 0.06583, 0.2471, 0.138, 0.2121, 0.1592, 0.1745, 0.2106, 0.2049, 0.1897, 0.2353, 0.0851, 0.189, 0.1124, 0.1401, 0.1592, 0.1745, 0.138, 0.2121, 0.02845, 0.1636, 0.06473, 0.1033, 0.1124, 0.1401, 0.0851, 0.189, 0.1592, 0.1745, 0.1848, 0.1469, 0.2106, 0.2049, 0.1124, 0.1401, 0.1478, 0.1017, 0.1848, 0.1469, 0.1592, 0.1745, 0.06473, 0.1033, 0.1113, 0.05606, 0.1478, 0.1017, 0.1124, 0.1401, 0.2106, 0.2049, 0.1848, 0.1469, 0.2459, 0.18, 0.1478, 0.1017, 0.1907, 0.07624, 0.2144, 0.1283, 0.1848, 0.1469, 0.1113, 0.05606, 0.1658, 0.02216, 0.1907, 0.07624, 0.1478, 0.1017, 0.2635, 0.1175, 0.3138, 0.1217, 0.2997, 0.175, 0.1907, 0.07624, 0.2598, 0.06171, 0.2635, 0.1175, 0.2144, 0.1283, 0.1658, 0.02216, 0.2554, 0.000111, 0.2598, 0.06171, 0.1907, 0.07624, 0.2459, 0.18, 0.2635, 0.1175, 0.2997, 0.175, 0.2144, 0.1283, 0.2635, 0.1175, 0.2459, 0.18, 0.1848, 0.1469, 0.2144, 0.1283, 0.2459, 0.18, 0.2598, 0.06171, 0.3288, 0.06616, 0.3138, 0.1217, 0.2635, 0.1175, 0.2554, 0.000111, 0.3448, 0.008405, 0.3288, 0.06616, 0.2598, 0.06171, 0.3138, 0.1217, 0.3449, 0.134, 0.2997, 0.175, 0.3288, 0.06616, 0.3718, 0.08249, 0.3449, 0.134, 0.3138, 0.1217, 0.3448, 0.008405, 0.3999, 0.03042, 0.3718, 0.08249, 0.3288, 0.06616, 0.2997, 0.175, 0.3449, 0.134, 0.343, 0.193, 0.3718, 0.08249, 0.4098, 0.1074, 0.3718, 0.1522, 0.3449, 0.134, 0.3999, 0.03042, 0.4478, 0.06359, 0.4098, 0.1074, 0.3718, 0.08249, 0.4005, 0.1882, 0.411, 0.2527, 0.3604, 0.2319, 0.4098, 0.1074, 0.45, 0.1602, 0.4005, 0.1882, 0.3718, 0.1522, 0.4478, 0.06359, 0.4999, 0.1287, 0.45, 0.1602, 0.4098, 0.1074, 0.45, 0.1602, 0.4743, 0.2658, 0.411, 0.2527, 0.4005, 0.1882, 0.411, 0.2527, 0.339, 0.2752, 0.3604, 0.2319, 0.3869, 0.31, 0.411, 0.2527, 0.4571, 0.3096, 0.3869, 0.31, 0.339, 0.2752, 0.411, 0.2527, 0.4571, 0.3096, 0.411, 0.2527, 0.4743, 0.2658, 0.3869, 0.31, 0.3661, 0.3248, 0.339, 0.2752, 0.4283, 0.3474, 0.3873, 0.3772, 0.3661, 0.3248, 0.3869, 0.31, 0.3661, 0.3248, 0.3438, 0.3308, 0.339, 0.2752, 0.3873, 0.3772, 0.3405, 0.3898, 0.3438, 0.3308, 0.3661, 0.3248, 0.3438, 0.3308, 0.3223, 0.3281, 0.339, 0.2752, 0.3405, 0.3898, 0.3002, 0.3821, 0.3223, 0.3281, 0.3438, 0.3308, 0.3223, 0.3281, 0.3041, 0.318, 0.339, 0.2752, 0.3002, 0.3821, 0.2646, 0.36, 0.3041, 0.318, 0.3223, 0.3281, 0.3041, 0.318, 0.2914, 0.3025, 0.339, 0.2752, 0.2646, 0.36, 0.2385, 0.3284, 0.2914, 0.3025, 0.3041, 0.318, 0.2914, 0.3025, 0.2858, 0.2843, 0.339, 0.2752, 0.2385, 0.3284, 0.2255, 0.2929, 0.2858, 0.2843, 0.2914, 0.3025, 0.2858, 0.2843, 0.2881, 0.2661, 0.339, 0.2752, 0.2255, 0.2929, 0.2286, 0.2491, 0.2881, 0.2661, 0.2858, 0.2843, 0.2881, 0.2661, 0.2985, 0.2518, 0.339, 0.2752, 0.2286, 0.2491, 0.2642, 0.2073, 0.2985, 0.2518, 0.2881, 0.2661, 0.2985, 0.2518, 0.3147, 0.2453, 0.339, 0.2752, 0.2642, 0.2073, 0.3113, 0.1956, 0.3147, 0.2453, 0.2985, 0.2518, 0.3476, 0.2247, 0.339, 0.2752, 0.3147, 0.2453, 0.4962, 0.1966, 0.4743, 0.2658, 0.45, 0.1602, 0.3449, 0.134, 0.3718, 0.1522, 0.343, 0.193, 0.3718, 0.1522, 0.4005, 0.1882, 0.3604, 0.2319, 0.343, 0.193, 0.3113, 0.1956, 0.3476, 0.2247, 0.3147, 0.2453, 0.3953, 0.4613, 0.3874, 0.5117, 0.3259, 0.5033, 0.3331, 0.448, 0.3874, 0.5117, 0.3868, 0.5568, 0.3174, 0.5595, 0.3259, 0.5033, 0.3868, 0.5568, 0.3948, 0.6113, 0.3114, 0.6164, 0.3174, 0.5595, 0.4043, 0.4307, 0.3953, 0.4613, 0.3331, 0.448, 0.4283, 0.3474, 0.3869, 0.31, 0.4571, 0.3096, 0.2889, 0.4386, 0.274, 0.4897, 0.2268, 0.4684, 0.2474, 0.4203, 0.274, 0.4897, 0.259, 0.5448, 0.1998, 0.5199, 0.2268, 0.4684, 0.259, 0.5448, 0.2428, 0.6017, 0.1717, 0.5726, 0.1998, 0.5199, 0.4999, 0.1287, 0.4962, 0.1966, 0.45, 0.1602, 0.436, 0.507, 0.4438, 0.4738, 0.4673, 0.4744, 0.4603, 0.4967, 0.4899, 0.4537, 0.4999, 0.5267, 0.4713, 0.5148, 0.4603, 0.4967, 0.4673, 0.4744, 0.4419, 0.5358, 0.436, 0.507, 0.4603, 0.4967, 0.4713, 0.5148, 0.4438, 0.4738, 0.4754, 0.4339, 0.4899, 0.4537, 0.4673, 0.4744, 0.475, 0.5781, 0.4419, 0.5358, 0.4713, 0.5148, 0.4999, 0.5267, 0.9438, 0.1427, 0.9754, 0.1826, 0.9043, 0.1858, 0.8953, 0.1552, 0.936, 0.1095, 0.9438, 0.1427, 0.8953, 0.1552, 0.8874, 0.1048, 0.9419, 0.08067, 0.936, 0.1095, 0.8874, 0.1048, 0.8868, 0.05965, 0.975, 0.03836, 0.9419, 0.08067, 0.8868, 0.05965, 0.8948, 0.005184, 0.8259, 0.1133, 0.8331, 0.1685, 0.7889, 0.1779, 0.774, 0.1268, 0.8174, 0.05705, 0.8259, 0.1133, 0.774, 0.1268, 0.759, 0.07169, 0.8114, 0.000111, 0.8174, 0.05705, 0.759, 0.07169, 0.7428, 0.01477, 0.7268, 0.1481, 0.7474, 0.1962, 0.7094, 0.226, 0.667, 0.1933, 0.6998, 0.09661, 0.7268, 0.1481, 0.667, 0.1933, 0.6268, 0.1541, 0.6717, 0.04388, 0.6998, 0.09661, 0.6268, 0.1541, 0.5824, 0.112, 0.667, 0.1933, 0.7094, 0.226, 0.6827, 0.2642, 0.628, 0.2507, 0.6268, 0.1541, 0.667, 0.1933, 0.628, 0.2507, 0.5738, 0.2293, 0.5824, 0.112, 0.6268, 0.1541, 0.5738, 0.2293, 0.5199, 0.2075, 0.628, 0.2507, 0.6827, 0.2642, 0.6736, 0.3028, 0.6178, 0.3051, 0.5738, 0.2293, 0.628, 0.2507, 0.6178, 0.3051, 0.5599, 0.3023, 0.5199, 0.2075, 0.5738, 0.2293, 0.5599, 0.3023, 0.5001, 0.298, 0.6178, 0.3051, 0.6736, 0.3028, 0.6765, 0.3434, 0.6231, 0.3577, 0.5599, 0.3023, 0.6178, 0.3051, 0.6231, 0.3577, 0.5658, 0.3694, 0.5001, 0.298, 0.5599, 0.3023, 0.5658, 0.3694, 0.5059, 0.3808, 0.6231, 0.3577, 0.6765, 0.3434, 0.6897, 0.3812, 0.638, 0.4044, 0.5658, 0.3694, 0.6231, 0.3577, 0.638, 0.4044, 0.5851, 0.4275, 0.5059, 0.3808, 0.5658, 0.3694, 0.5851, 0.4275, 0.5285, 0.4529, 0.638, 0.4044, 0.6897, 0.3812, 0.7106, 0.4116, 0.6592, 0.442, 0.5851, 0.4275, 0.638, 0.4044, 0.6592, 0.442, 0.6124, 0.4764, 0.5285, 0.4529, 0.5851, 0.4275, 0.6124, 0.4764, 0.5647, 0.5132, 0.6592, 0.442, 0.7106, 0.4116, 0.6848, 0.4696, 0.6124, 0.4764, 0.6592, 0.442, 0.6848, 0.4696, 0.6478, 0.5148, 0.5647, 0.5132, 0.6124, 0.4764, 0.6478, 0.5148, 0.6113, 0.5604, 0.7106, 0.4116, 0.7459, 0.4365, 0.6848, 0.4696, 0.6478, 0.5148, 0.6848, 0.4696, 0.7144, 0.4882, 0.6907, 0.5403, 0.6113, 0.5604, 0.6478, 0.5148, 0.6907, 0.5403, 0.6658, 0.5943, 0.7635, 0.499, 0.7997, 0.4415, 0.8138, 0.4948, 0.6907, 0.5403, 0.7144, 0.4882, 0.7635, 0.499, 0.7598, 0.5548, 0.6658, 0.5943, 0.6907, 0.5403, 0.7598, 0.5548, 0.7554, 0.6164, 0.7459, 0.4365, 0.7997, 0.4415, 0.7635, 0.499, 0.7144, 0.4882, 0.7459, 0.4365, 0.7635, 0.499, 0.6848, 0.4696, 0.7459, 0.4365, 0.7144, 0.4882, 0.7598, 0.5548, 0.7635, 0.499, 0.8138, 0.4948, 0.8288, 0.5503, 0.7554, 0.6164, 0.7598, 0.5548, 0.8288, 0.5503, 0.8448, 0.6081, 0.8138, 0.4948, 0.7997, 0.4415, 0.8449, 0.4825, 0.8288, 0.5503, 0.8138, 0.4948, 0.8449, 0.4825, 0.8718, 0.534, 0.8448, 0.6081, 0.8288, 0.5503, 0.8718, 0.534, 0.8999, 0.5861, 0.7997, 0.4415, 0.843, 0.4235, 0.8449, 0.4825, 0.8718, 0.534, 0.8449, 0.4825, 0.8718, 0.4643, 0.9098, 0.5091, 0.8999, 0.5861, 0.8718, 0.534, 0.9098, 0.5091, 0.9478, 0.5529, 0.9005, 0.4283, 0.8604, 0.3846, 0.911, 0.3638, 0.9098, 0.5091, 0.8718, 0.4643, 0.9005, 0.4283, 0.95, 0.4563, 0.9478, 0.5529, 0.9098, 0.5091, 0.95, 0.4563, 0.9999, 0.4878, 0.95, 0.4563, 0.9005, 0.4283, 0.911, 0.3638, 0.9743, 0.3507, 0.911, 0.3638, 0.8604, 0.3846, 0.839, 0.3413, 0.8869, 0.3065, 0.9571, 0.3069, 0.911, 0.3638, 0.8869, 0.3065, 0.911, 0.3638, 0.839, 0.3413, 0.9571, 0.3069, 0.9743, 0.3507, 0.911, 0.3638, 0.8869, 0.3065, 0.839, 0.3413, 0.8661, 0.2917, 0.9283, 0.2691, 0.8869, 0.3065, 0.8661, 0.2917, 0.8873, 0.2393, 0.8661, 0.2917, 0.839, 0.3413, 0.8438, 0.2857, 0.8873, 0.2393, 0.8661, 0.2917, 0.8438, 0.2857, 0.8405, 0.2267, 0.8438, 0.2857, 0.839, 0.3413, 0.8223, 0.2884, 0.8405, 0.2267, 0.8438, 0.2857, 0.8223, 0.2884, 0.8002, 0.2344, 0.8223, 0.2884, 0.839, 0.3413, 0.8041, 0.2985, 0.8002, 0.2344, 0.8223, 0.2884, 0.8041, 0.2985, 0.7646, 0.2565, 0.8041, 0.2985, 0.839, 0.3413, 0.7914, 0.314, 0.7646, 0.2565, 0.8041, 0.2985, 0.7914, 0.314, 0.7385, 0.2881, 0.7914, 0.314, 0.839, 0.3413, 0.7858, 0.3322, 0.7385, 0.2881, 0.7914, 0.314, 0.7858, 0.3322, 0.7255, 0.3236, 0.7858, 0.3322, 0.839, 0.3413, 0.7881, 0.3504, 0.7255, 0.3236, 0.7858, 0.3322, 0.7881, 0.3504, 0.7286, 0.3674, 0.7881, 0.3504, 0.839, 0.3413, 0.7985, 0.3647, 0.7286, 0.3674, 0.7881, 0.3504, 0.7985, 0.3647, 0.7642, 0.4092, 0.7985, 0.3647, 0.839, 0.3413, 0.8147, 0.3712, 0.7642, 0.4092, 0.7985, 0.3647, 0.8147, 0.3712, 0.8113, 0.4209, 0.8476, 0.3918, 0.8147, 0.3712, 0.839, 0.3413, 0.9962, 0.4199, 0.95, 0.4563, 0.9743, 0.3507, 0.8449, 0.4825, 0.843, 0.4235, 0.8718, 0.4643, 0.8718, 0.4643, 0.843, 0.4235, 0.8604, 0.3846, 0.9005, 0.4283, 0.8113, 0.4209, 0.8147, 0.3712, 0.8476, 0.3918, 0.8953, 0.1552, 0.8331, 0.1685, 0.8259, 0.1133, 0.8874, 0.1048, 0.8874, 0.1048, 0.8259, 0.1133, 0.8174, 0.05705, 0.8868, 0.05965, 0.8868, 0.05965, 0.8174, 0.05705, 0.8114, 0.000111, 0.8948, 0.005184, 0.9043, 0.1858, 0.8331, 0.1685, 0.8953, 0.1552, 0.9283, 0.2691, 0.9571, 0.3069, 0.8869, 0.3065, 0.7889, 0.1779, 0.7474, 0.1962, 0.7268, 0.1481, 0.774, 0.1268, 0.774, 0.1268, 0.7268, 0.1481, 0.6998, 0.09661, 0.759, 0.07169, 0.759, 0.07169, 0.6998, 0.09661, 0.6717, 0.04388, 0.7428, 0.01477, 0.9999, 0.4878, 0.95, 0.4563, 0.9962, 0.4199, 0.936, 0.1095, 0.9603, 0.1199, 0.9673, 0.1421, 0.9438, 0.1427, 0.9899, 0.1628, 0.9673, 0.1421, 0.9603, 0.1199, 0.9713, 0.1017, 0.9999, 0.08983, 0.9419, 0.08067, 0.9713, 0.1017, 0.9603, 0.1199, 0.936, 0.1095, 0.9438, 0.1427, 0.9673, 0.1421, 0.9899, 0.1628, 0.9754, 0.1826, 0.975, 0.03836, 0.9999, 0.08983, 0.9713, 0.1017, 0.9419, 0.08067])
me_nurbspath.materials.append(mat_hopoofaker)
me_nurbspath.auto_texspace = False
me_nurbspath.update()

# ---- objects
ob_nurbspath = bpy.data.objects.new('NurbsPath', me_nurbspath)
ob_sun = bpy.data.objects.new('Sun', light_sun)
ob_camera = bpy.data.objects.new('Camera', cam_camera_002)

# ---- transforms, parenting, visibility, modifiers, constraints
ob_nurbspath.location = (0.0, -4.799e-08, 0.0)
_m = ob_nurbspath.modifiers.new('Auto Smooth', 'NODES')
_m.node_group = ng_auto_smooth
_gi = [s.identifier for s in ng_auto_smooth.interface.items_tree if s.item_type == 'SOCKET' and s.in_out == 'INPUT']
_m[_gi[1]] = 3.136  # Angle
ob_sun.location = (0.0, 0.0, 0.0)
ob_sun.rotation_euler = (0.8264, -0.2345, -0.4396)
ob_camera.location = (-1.565, -7.919, 0.4399)
ob_camera.rotation_euler = (1.51, -0.1007, -0.1702)

# ---- collection membership
col_collection.objects.link(ob_nurbspath)
col_collection.objects.link(ob_sun)
col_collection.objects.link(ob_camera)

# ---- scene / render settings (as saved in the file)
scene.camera = ob_camera
scene.frame_start = 1; scene.frame_end = 250; scene.frame_set(1)
scene.render.engine = 'BLENDER_EEVEE_NEXT'
scene.render.resolution_x = 1080
scene.render.film_transparent = True
scene.cycles.sampling_pattern = 'TABULATED_SOBOL'
scene.eevee.light_threshold = 0.1
scene.view_settings.view_transform = 'Filmic'
bpy.context.view_layer.update()
